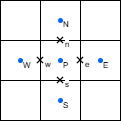

The diagram above was exported from draw.io. Its source (the exported page's mxGraphModel, read from the mxfile embedded in the PNG):
<mxGraphModel dx="381" dy="195" grid="1" gridSize="10" guides="1" tooltips="1" connect="1" arrows="1" fold="1" page="1" pageScale="1" pageWidth="827" pageHeight="1169" math="0" shadow="0">
  <root>
    <mxCell id="0" />
    <mxCell id="1" parent="0" />
    <mxCell id="2" parent="1" style="whiteSpace=wrap;html=1;aspect=fixed;" value="" vertex="1">
      <mxGeometry height="40" width="40" x="400" y="280" as="geometry" />
    </mxCell>
    <mxCell id="3" parent="1" style="whiteSpace=wrap;html=1;aspect=fixed;" value="" vertex="1">
      <mxGeometry height="40" width="40" x="440" y="280" as="geometry" />
    </mxCell>
    <mxCell id="4" parent="1" style="whiteSpace=wrap;html=1;aspect=fixed;" value="" vertex="1">
      <mxGeometry height="40" width="40" x="480" y="280" as="geometry" />
    </mxCell>
    <mxCell id="5" parent="1" style="whiteSpace=wrap;html=1;aspect=fixed;" value="" vertex="1">
      <mxGeometry height="40" width="40" x="400" y="320" as="geometry" />
    </mxCell>
    <mxCell id="6" parent="1" style="whiteSpace=wrap;html=1;aspect=fixed;" value="" vertex="1">
      <mxGeometry height="40" width="40" x="440" y="320" as="geometry" />
    </mxCell>
    <mxCell id="7" parent="1" style="whiteSpace=wrap;html=1;aspect=fixed;" value="" vertex="1">
      <mxGeometry height="40" width="40" x="480" y="320" as="geometry" />
    </mxCell>
    <mxCell id="8" parent="1" style="whiteSpace=wrap;html=1;aspect=fixed;" value="" vertex="1">
      <mxGeometry height="40" width="40" x="400" y="360" as="geometry" />
    </mxCell>
    <mxCell id="9" parent="1" style="whiteSpace=wrap;html=1;aspect=fixed;" value="" vertex="1">
      <mxGeometry height="40" width="40" x="440" y="360" as="geometry" />
    </mxCell>
    <mxCell id="10" parent="1" style="whiteSpace=wrap;html=1;aspect=fixed;" value="" vertex="1">
      <mxGeometry height="40" width="40" x="480" y="360" as="geometry" />
    </mxCell>
    <mxCell id="11" parent="1" style="shape=ellipse;fillColor=#0065FF;strokeColor=none;html=1;sketch=0;labelPosition=right;verticalLabelPosition=bottom;align=left;verticalAlign=top;spacing=0;spacingTop=-25;" value="&lt;font style=&quot;font-size: 8px;&quot;&gt;&lt;br&gt;P&lt;/font&gt;" vertex="1">
      <mxGeometry height="5" width="5" x="457.5" y="337.5" as="geometry" />
    </mxCell>
    <mxCell id="12" parent="1" style="shape=ellipse;fillColor=#0065FF;strokeColor=none;html=1;sketch=0;spacingTop=-25;spacing=0;labelPosition=right;verticalLabelPosition=bottom;align=left;verticalAlign=top;" value="&lt;font style=&quot;font-size: 8px;&quot;&gt;&lt;br&gt;E&lt;/font&gt;" vertex="1">
      <mxGeometry height="5" width="5" x="497.5" y="337.5" as="geometry" />
    </mxCell>
    <mxCell id="13" parent="1" style="shape=ellipse;fillColor=#0065FF;strokeColor=none;html=1;sketch=0;labelPosition=right;verticalLabelPosition=bottom;align=left;verticalAlign=top;spacing=0;spacingTop=-25;" value="&lt;font style=&quot;font-size: 8px;&quot;&gt;&lt;br&gt;W&lt;/font&gt;" vertex="1">
      <mxGeometry height="5" width="5" x="417.5" y="337.5" as="geometry" />
    </mxCell>
    <mxCell id="14" parent="1" style="shape=ellipse;fillColor=#0065FF;strokeColor=none;html=1;sketch=0;spacingTop=-25;spacing=0;labelPosition=right;verticalLabelPosition=bottom;align=left;verticalAlign=top;" value="&lt;font style=&quot;font-size: 8px;&quot;&gt;&lt;br&gt;N&lt;/font&gt;" vertex="1">
      <mxGeometry height="5" width="5" x="457.5" y="297.5" as="geometry" />
    </mxCell>
    <mxCell id="15" parent="1" style="shape=ellipse;fillColor=#0065FF;strokeColor=none;html=1;sketch=0;labelPosition=right;verticalLabelPosition=bottom;align=left;verticalAlign=top;spacing=0;spacingTop=-25;" value="&lt;font style=&quot;font-size: 8px;&quot;&gt;&lt;br&gt;S&lt;/font&gt;" vertex="1">
      <mxGeometry height="5" width="5" x="457.5" y="377.5" as="geometry" />
    </mxCell>
    <mxCell id="16" parent="1" style="shape=image;html=1;verticalAlign=top;verticalLabelPosition=bottom;labelBackgroundColor=#ffffff;imageAspect=0;aspect=fixed;image=https://icons.diagrams.net/icon-cache1/Evericons_16px-2245/x-1294.svg;labelPosition=right;align=left;fontSize=8;horizontal=1;spacingLeft=0;spacing=0;spacingTop=-10;" value="&lt;font&gt;w&lt;/font&gt;" vertex="1">
      <mxGeometry height="10" width="10" x="435" y="335" as="geometry" />
    </mxCell>
    <mxCell id="17" parent="1" style="shape=image;html=1;verticalAlign=top;verticalLabelPosition=bottom;labelBackgroundColor=#ffffff;imageAspect=0;aspect=fixed;image=https://icons.diagrams.net/icon-cache1/Evericons_16px-2245/x-1294.svg;labelPosition=right;align=left;fontSize=8;horizontal=1;spacingLeft=0;spacingRight=0;spacing=0;spacingTop=-10;" value="&lt;font&gt;e&lt;/font&gt;" vertex="1">
      <mxGeometry height="10" width="10" x="475" y="335" as="geometry" />
    </mxCell>
    <mxCell id="18" parent="1" style="shape=image;html=1;verticalAlign=top;verticalLabelPosition=bottom;labelBackgroundColor=#ffffff;imageAspect=0;aspect=fixed;image=https://icons.diagrams.net/icon-cache1/Evericons_16px-2245/x-1294.svg;labelPosition=right;align=left;fontSize=8;horizontal=1;spacingLeft=0;spacingRight=0;spacingBottom=0;spacingTop=-10;spacing=0;" value="n" vertex="1">
      <mxGeometry height="10" width="10" x="455" y="315" as="geometry" />
    </mxCell>
    <mxCell id="19" parent="1" style="shape=image;html=1;verticalAlign=top;verticalLabelPosition=bottom;labelBackgroundColor=#ffffff;imageAspect=0;aspect=fixed;image=https://icons.diagrams.net/icon-cache1/Evericons_16px-2245/x-1294.svg;labelPosition=right;align=left;fontSize=8;horizontal=1;spacingLeft=0;spacingRight=0;spacingBottom=0;spacingTop=-10;spacing=0;" value="s" vertex="1">
      <mxGeometry height="10" width="10" x="455" y="355" as="geometry" />
    </mxCell>
  </root>
</mxGraphModel>